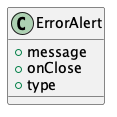

The diagram above was rendered by PlantUML. Its source (embedded in the PNG):
@startuml
class ErrorAlert {
  +message
  +onClose
  +type
}
@enduml